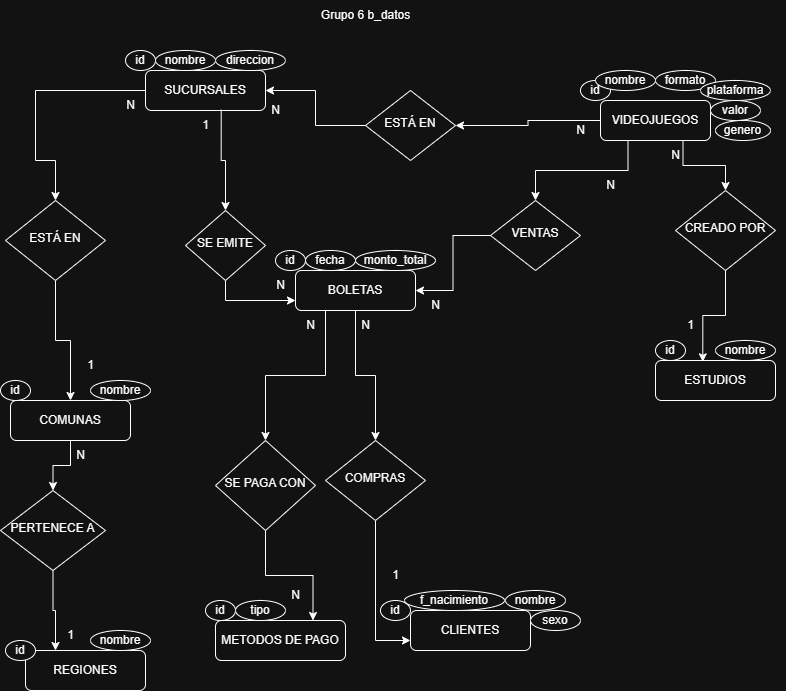

The diagram above was exported from draw.io. Its source (the exported page's mxGraphModel, read from the mxfile embedded in the PNG):
<mxGraphModel dx="862" dy="543" grid="1" gridSize="10" guides="1" tooltips="1" connect="1" arrows="1" fold="1" page="1" pageScale="1" pageWidth="827" pageHeight="1169" math="0" shadow="0">
  <root>
    <mxCell id="WIyWlLk6GJQsqaUBKTNV-0" />
    <mxCell id="WIyWlLk6GJQsqaUBKTNV-1" parent="WIyWlLk6GJQsqaUBKTNV-0" />
    <mxCell id="pQwCfZ6hZ3V2Vzxb9S09-22" style="edgeStyle=orthogonalEdgeStyle;rounded=0;orthogonalLoop=1;jettySize=auto;html=1;entryX=0;entryY=0.75;entryDx=0;entryDy=0;exitX=0.5;exitY=1;exitDx=0;exitDy=0;" edge="1" parent="WIyWlLk6GJQsqaUBKTNV-1" source="WIyWlLk6GJQsqaUBKTNV-6" target="WIyWlLk6GJQsqaUBKTNV-7">
      <mxGeometry relative="1" as="geometry" />
    </mxCell>
    <mxCell id="WIyWlLk6GJQsqaUBKTNV-6" value="SE EMITE" style="rhombus;whiteSpace=wrap;html=1;shadow=0;fontFamily=Helvetica;fontSize=12;align=center;strokeWidth=1;spacing=6;spacingTop=-4;" parent="WIyWlLk6GJQsqaUBKTNV-1" vertex="1">
      <mxGeometry x="200" y="220" width="80" height="70" as="geometry" />
    </mxCell>
    <mxCell id="pQwCfZ6hZ3V2Vzxb9S09-44" style="edgeStyle=orthogonalEdgeStyle;rounded=0;orthogonalLoop=1;jettySize=auto;html=1;entryX=1;entryY=0.5;entryDx=0;entryDy=0;" edge="1" parent="WIyWlLk6GJQsqaUBKTNV-1" source="WIyWlLk6GJQsqaUBKTNV-10" target="WIyWlLk6GJQsqaUBKTNV-7">
      <mxGeometry relative="1" as="geometry" />
    </mxCell>
    <mxCell id="WIyWlLk6GJQsqaUBKTNV-10" value="VENTAS" style="rhombus;whiteSpace=wrap;html=1;shadow=0;fontFamily=Helvetica;fontSize=12;align=center;strokeWidth=1;spacing=6;spacingTop=-4;" parent="WIyWlLk6GJQsqaUBKTNV-1" vertex="1">
      <mxGeometry x="505" y="210" width="90" height="70" as="geometry" />
    </mxCell>
    <mxCell id="s3r4_UiZMdDMUUgYilHV-0" value="Grupo 6 b_datos" style="text;html=1;align=center;verticalAlign=middle;resizable=0;points=[];autosize=1;strokeColor=none;fillColor=none;" parent="WIyWlLk6GJQsqaUBKTNV-1" vertex="1">
      <mxGeometry x="325" y="10" width="110" height="30" as="geometry" />
    </mxCell>
    <mxCell id="pQwCfZ6hZ3V2Vzxb9S09-11" value="" style="group" vertex="1" connectable="0" parent="WIyWlLk6GJQsqaUBKTNV-1">
      <mxGeometry x="140" y="60" width="160" height="70" as="geometry" />
    </mxCell>
    <mxCell id="WIyWlLk6GJQsqaUBKTNV-3" value="SUCURSALES" style="rounded=1;whiteSpace=wrap;html=1;fontSize=12;glass=0;strokeWidth=1;shadow=0;" parent="pQwCfZ6hZ3V2Vzxb9S09-11" vertex="1">
      <mxGeometry x="20" y="20" width="120" height="40" as="geometry" />
    </mxCell>
    <mxCell id="s3r4_UiZMdDMUUgYilHV-1" value="id" style="ellipse;whiteSpace=wrap;html=1;" parent="pQwCfZ6hZ3V2Vzxb9S09-11" vertex="1">
      <mxGeometry width="30" height="20" as="geometry" />
    </mxCell>
    <mxCell id="s3r4_UiZMdDMUUgYilHV-2" value="nombre" style="ellipse;whiteSpace=wrap;html=1;" parent="pQwCfZ6hZ3V2Vzxb9S09-11" vertex="1">
      <mxGeometry x="30" width="60" height="20" as="geometry" />
    </mxCell>
    <mxCell id="s3r4_UiZMdDMUUgYilHV-3" value="direccion" style="ellipse;whiteSpace=wrap;html=1;" parent="pQwCfZ6hZ3V2Vzxb9S09-11" vertex="1">
      <mxGeometry x="90" width="70" height="20" as="geometry" />
    </mxCell>
    <mxCell id="pQwCfZ6hZ3V2Vzxb9S09-64" value="N" style="text;html=1;align=center;verticalAlign=middle;resizable=0;points=[];autosize=1;strokeColor=none;fillColor=none;" vertex="1" parent="pQwCfZ6hZ3V2Vzxb9S09-11">
      <mxGeometry x="-10" y="40" width="30" height="30" as="geometry" />
    </mxCell>
    <mxCell id="pQwCfZ6hZ3V2Vzxb9S09-12" value="" style="group" vertex="1" connectable="0" parent="WIyWlLk6GJQsqaUBKTNV-1">
      <mxGeometry x="595" y="90" width="205" height="65" as="geometry" />
    </mxCell>
    <mxCell id="pQwCfZ6hZ3V2Vzxb9S09-58" value="N" style="text;html=1;align=center;verticalAlign=middle;resizable=0;points=[];autosize=1;strokeColor=none;fillColor=none;" vertex="1" parent="pQwCfZ6hZ3V2Vzxb9S09-12">
      <mxGeometry x="-15" y="35" width="30" height="30" as="geometry" />
    </mxCell>
    <mxCell id="pQwCfZ6hZ3V2Vzxb9S09-81" value="" style="group" vertex="1" connectable="0" parent="pQwCfZ6hZ3V2Vzxb9S09-12">
      <mxGeometry y="-10" width="190" height="70" as="geometry" />
    </mxCell>
    <mxCell id="s3r4_UiZMdDMUUgYilHV-6" value="id" style="ellipse;whiteSpace=wrap;html=1;" parent="pQwCfZ6hZ3V2Vzxb9S09-81" vertex="1">
      <mxGeometry y="10" width="30" height="20" as="geometry" />
    </mxCell>
    <mxCell id="pQwCfZ6hZ3V2Vzxb9S09-80" value="" style="group" vertex="1" connectable="0" parent="pQwCfZ6hZ3V2Vzxb9S09-81">
      <mxGeometry x="20" width="170" height="70" as="geometry" />
    </mxCell>
    <mxCell id="s3r4_UiZMdDMUUgYilHV-16" value="VIDEOJUEGOS" style="rounded=1;whiteSpace=wrap;html=1;fontSize=12;glass=0;strokeWidth=1;shadow=0;" parent="pQwCfZ6hZ3V2Vzxb9S09-80" vertex="1">
      <mxGeometry y="30" width="110" height="40" as="geometry" />
    </mxCell>
    <mxCell id="s3r4_UiZMdDMUUgYilHV-17" value="formato" style="ellipse;whiteSpace=wrap;html=1;" parent="pQwCfZ6hZ3V2Vzxb9S09-80" vertex="1">
      <mxGeometry x="55" width="60" height="20" as="geometry" />
    </mxCell>
    <mxCell id="s3r4_UiZMdDMUUgYilHV-19" value="valor" style="ellipse;whiteSpace=wrap;html=1;" parent="pQwCfZ6hZ3V2Vzxb9S09-80" vertex="1">
      <mxGeometry x="110" y="30" width="50" height="20" as="geometry" />
    </mxCell>
    <mxCell id="pQwCfZ6hZ3V2Vzxb9S09-0" value="genero" style="ellipse;whiteSpace=wrap;html=1;" vertex="1" parent="pQwCfZ6hZ3V2Vzxb9S09-80">
      <mxGeometry x="115" y="50" width="55" height="20" as="geometry" />
    </mxCell>
    <mxCell id="pQwCfZ6hZ3V2Vzxb9S09-79" value="plataforma" style="ellipse;whiteSpace=wrap;html=1;" vertex="1" parent="pQwCfZ6hZ3V2Vzxb9S09-80">
      <mxGeometry x="100" y="10" width="70" height="20" as="geometry" />
    </mxCell>
    <mxCell id="pQwCfZ6hZ3V2Vzxb9S09-13" value="" style="group" vertex="1" connectable="0" parent="WIyWlLk6GJQsqaUBKTNV-1">
      <mxGeometry x="670" y="350" width="120" height="60" as="geometry" />
    </mxCell>
    <mxCell id="s3r4_UiZMdDMUUgYilHV-4" value="id" style="ellipse;whiteSpace=wrap;html=1;" parent="pQwCfZ6hZ3V2Vzxb9S09-13" vertex="1">
      <mxGeometry width="30" height="20" as="geometry" />
    </mxCell>
    <mxCell id="s3r4_UiZMdDMUUgYilHV-14" value="nombre" style="ellipse;whiteSpace=wrap;html=1;" parent="pQwCfZ6hZ3V2Vzxb9S09-13" vertex="1">
      <mxGeometry x="60" width="60" height="20" as="geometry" />
    </mxCell>
    <mxCell id="s3r4_UiZMdDMUUgYilHV-15" value="ESTUDIOS" style="rounded=1;whiteSpace=wrap;html=1;fontSize=12;glass=0;strokeWidth=1;shadow=0;" parent="pQwCfZ6hZ3V2Vzxb9S09-13" vertex="1">
      <mxGeometry y="20" width="120" height="40" as="geometry" />
    </mxCell>
    <mxCell id="s3r4_UiZMdDMUUgYilHV-21" style="edgeStyle=orthogonalEdgeStyle;rounded=0;orthogonalLoop=1;jettySize=auto;html=1;exitX=0.5;exitY=1;exitDx=0;exitDy=0;" parent="pQwCfZ6hZ3V2Vzxb9S09-13" source="s3r4_UiZMdDMUUgYilHV-4" target="s3r4_UiZMdDMUUgYilHV-4" edge="1">
      <mxGeometry relative="1" as="geometry" />
    </mxCell>
    <mxCell id="pQwCfZ6hZ3V2Vzxb9S09-15" value="" style="group" vertex="1" connectable="0" parent="WIyWlLk6GJQsqaUBKTNV-1">
      <mxGeometry x="20" y="640" width="140" height="60" as="geometry" />
    </mxCell>
    <mxCell id="s3r4_UiZMdDMUUgYilHV-7" value="REGIONES" style="rounded=1;whiteSpace=wrap;html=1;fontSize=12;glass=0;strokeWidth=1;shadow=0;" parent="pQwCfZ6hZ3V2Vzxb9S09-15" vertex="1">
      <mxGeometry x="20" y="20" width="120" height="40" as="geometry" />
    </mxCell>
    <mxCell id="s3r4_UiZMdDMUUgYilHV-10" value="nombre" style="ellipse;whiteSpace=wrap;html=1;" parent="pQwCfZ6hZ3V2Vzxb9S09-15" vertex="1">
      <mxGeometry x="85" width="60" height="20" as="geometry" />
    </mxCell>
    <mxCell id="pQwCfZ6hZ3V2Vzxb9S09-1" value="id" style="ellipse;whiteSpace=wrap;html=1;" vertex="1" parent="pQwCfZ6hZ3V2Vzxb9S09-15">
      <mxGeometry y="10" width="30" height="20" as="geometry" />
    </mxCell>
    <mxCell id="pQwCfZ6hZ3V2Vzxb9S09-68" value="1" style="text;html=1;align=center;verticalAlign=middle;resizable=0;points=[];autosize=1;strokeColor=none;fillColor=none;" vertex="1" parent="pQwCfZ6hZ3V2Vzxb9S09-15">
      <mxGeometry x="50" y="-10" width="30" height="30" as="geometry" />
    </mxCell>
    <mxCell id="pQwCfZ6hZ3V2Vzxb9S09-16" value="" style="group" vertex="1" connectable="0" parent="WIyWlLk6GJQsqaUBKTNV-1">
      <mxGeometry x="395" y="600" width="200" height="60" as="geometry" />
    </mxCell>
    <mxCell id="WIyWlLk6GJQsqaUBKTNV-11" value="CLIENTES" style="rounded=1;whiteSpace=wrap;html=1;fontSize=12;glass=0;strokeWidth=1;shadow=0;" parent="pQwCfZ6hZ3V2Vzxb9S09-16" vertex="1">
      <mxGeometry x="30" y="20" width="120" height="40" as="geometry" />
    </mxCell>
    <mxCell id="pQwCfZ6hZ3V2Vzxb9S09-5" value="id" style="ellipse;whiteSpace=wrap;html=1;" vertex="1" parent="pQwCfZ6hZ3V2Vzxb9S09-16">
      <mxGeometry y="10" width="30" height="20" as="geometry" />
    </mxCell>
    <mxCell id="pQwCfZ6hZ3V2Vzxb9S09-6" value="nombre" style="ellipse;whiteSpace=wrap;html=1;" vertex="1" parent="pQwCfZ6hZ3V2Vzxb9S09-16">
      <mxGeometry x="125" width="60" height="20" as="geometry" />
    </mxCell>
    <mxCell id="pQwCfZ6hZ3V2Vzxb9S09-8" value="sexo" style="ellipse;whiteSpace=wrap;html=1;" vertex="1" parent="pQwCfZ6hZ3V2Vzxb9S09-16">
      <mxGeometry x="150" y="20" width="50" height="20" as="geometry" />
    </mxCell>
    <mxCell id="pQwCfZ6hZ3V2Vzxb9S09-10" value="f_nacimiento" style="ellipse;whiteSpace=wrap;html=1;" vertex="1" parent="pQwCfZ6hZ3V2Vzxb9S09-16">
      <mxGeometry x="24" width="100" height="20" as="geometry" />
    </mxCell>
    <mxCell id="pQwCfZ6hZ3V2Vzxb9S09-20" value="" style="group" vertex="1" connectable="0" parent="WIyWlLk6GJQsqaUBKTNV-1">
      <mxGeometry x="220" y="610" width="140" height="60" as="geometry" />
    </mxCell>
    <mxCell id="pQwCfZ6hZ3V2Vzxb9S09-2" value="id" style="ellipse;whiteSpace=wrap;html=1;" vertex="1" parent="pQwCfZ6hZ3V2Vzxb9S09-20">
      <mxGeometry width="30" height="20" as="geometry" />
    </mxCell>
    <mxCell id="pQwCfZ6hZ3V2Vzxb9S09-17" value="METODOS DE PAGO" style="rounded=1;whiteSpace=wrap;html=1;fontSize=12;glass=0;strokeWidth=1;shadow=0;" vertex="1" parent="pQwCfZ6hZ3V2Vzxb9S09-20">
      <mxGeometry x="10" y="20" width="130" height="40" as="geometry" />
    </mxCell>
    <mxCell id="pQwCfZ6hZ3V2Vzxb9S09-18" value="tipo" style="ellipse;whiteSpace=wrap;html=1;" vertex="1" parent="pQwCfZ6hZ3V2Vzxb9S09-20">
      <mxGeometry x="30" width="50" height="20" as="geometry" />
    </mxCell>
    <mxCell id="pQwCfZ6hZ3V2Vzxb9S09-21" value="" style="edgeStyle=orthogonalEdgeStyle;rounded=0;orthogonalLoop=1;jettySize=auto;html=1;exitX=0.631;exitY=0.983;exitDx=0;exitDy=0;exitPerimeter=0;" edge="1" parent="WIyWlLk6GJQsqaUBKTNV-1" source="WIyWlLk6GJQsqaUBKTNV-3" target="WIyWlLk6GJQsqaUBKTNV-6">
      <mxGeometry relative="1" as="geometry" />
    </mxCell>
    <mxCell id="pQwCfZ6hZ3V2Vzxb9S09-33" value="" style="edgeStyle=orthogonalEdgeStyle;rounded=0;orthogonalLoop=1;jettySize=auto;html=1;entryX=0.5;entryY=0;entryDx=0;entryDy=0;" edge="1" parent="WIyWlLk6GJQsqaUBKTNV-1" source="pQwCfZ6hZ3V2Vzxb9S09-24" target="s3r4_UiZMdDMUUgYilHV-8">
      <mxGeometry relative="1" as="geometry" />
    </mxCell>
    <mxCell id="pQwCfZ6hZ3V2Vzxb9S09-24" value="ESTÁ EN" style="rhombus;whiteSpace=wrap;html=1;shadow=0;fontFamily=Helvetica;fontSize=12;align=center;strokeWidth=1;spacing=6;spacingTop=-4;" vertex="1" parent="WIyWlLk6GJQsqaUBKTNV-1">
      <mxGeometry x="20" y="210" width="100" height="80" as="geometry" />
    </mxCell>
    <mxCell id="pQwCfZ6hZ3V2Vzxb9S09-26" value="CREADO POR" style="rhombus;whiteSpace=wrap;html=1;shadow=0;fontFamily=Helvetica;fontSize=12;align=center;strokeWidth=1;spacing=6;spacingTop=-4;" vertex="1" parent="WIyWlLk6GJQsqaUBKTNV-1">
      <mxGeometry x="690" y="200" width="100" height="80" as="geometry" />
    </mxCell>
    <mxCell id="pQwCfZ6hZ3V2Vzxb9S09-37" style="edgeStyle=orthogonalEdgeStyle;rounded=0;orthogonalLoop=1;jettySize=auto;html=1;entryX=0.25;entryY=0;entryDx=0;entryDy=0;" edge="1" parent="WIyWlLk6GJQsqaUBKTNV-1" source="pQwCfZ6hZ3V2Vzxb9S09-27" target="s3r4_UiZMdDMUUgYilHV-7">
      <mxGeometry relative="1" as="geometry" />
    </mxCell>
    <mxCell id="pQwCfZ6hZ3V2Vzxb9S09-27" value="PERTENECE A" style="rhombus;whiteSpace=wrap;html=1;shadow=0;fontFamily=Helvetica;fontSize=12;align=center;strokeWidth=1;spacing=6;spacingTop=-4;" vertex="1" parent="WIyWlLk6GJQsqaUBKTNV-1">
      <mxGeometry x="15" y="500" width="105" height="80" as="geometry" />
    </mxCell>
    <mxCell id="pQwCfZ6hZ3V2Vzxb9S09-48" style="edgeStyle=orthogonalEdgeStyle;rounded=0;orthogonalLoop=1;jettySize=auto;html=1;entryX=0.75;entryY=0;entryDx=0;entryDy=0;" edge="1" parent="WIyWlLk6GJQsqaUBKTNV-1" source="pQwCfZ6hZ3V2Vzxb9S09-28" target="pQwCfZ6hZ3V2Vzxb9S09-17">
      <mxGeometry relative="1" as="geometry" />
    </mxCell>
    <mxCell id="pQwCfZ6hZ3V2Vzxb9S09-28" value="SE PAGA CON" style="rhombus;whiteSpace=wrap;html=1;shadow=0;fontFamily=Helvetica;fontSize=12;align=center;strokeWidth=1;spacing=6;spacingTop=-4;" vertex="1" parent="WIyWlLk6GJQsqaUBKTNV-1">
      <mxGeometry x="230" y="450" width="100" height="90" as="geometry" />
    </mxCell>
    <mxCell id="pQwCfZ6hZ3V2Vzxb9S09-30" style="edgeStyle=orthogonalEdgeStyle;rounded=0;orthogonalLoop=1;jettySize=auto;html=1;" edge="1" parent="WIyWlLk6GJQsqaUBKTNV-1" source="pQwCfZ6hZ3V2Vzxb9S09-29" target="WIyWlLk6GJQsqaUBKTNV-3">
      <mxGeometry relative="1" as="geometry" />
    </mxCell>
    <mxCell id="pQwCfZ6hZ3V2Vzxb9S09-29" value="ESTÁ EN" style="rhombus;whiteSpace=wrap;html=1;shadow=0;fontFamily=Helvetica;fontSize=12;align=center;strokeWidth=1;spacing=6;spacingTop=-4;" vertex="1" parent="WIyWlLk6GJQsqaUBKTNV-1">
      <mxGeometry x="380" y="100" width="90" height="70" as="geometry" />
    </mxCell>
    <mxCell id="pQwCfZ6hZ3V2Vzxb9S09-23" style="edgeStyle=orthogonalEdgeStyle;rounded=0;orthogonalLoop=1;jettySize=auto;html=1;entryX=1;entryY=0.5;entryDx=0;entryDy=0;" edge="1" parent="WIyWlLk6GJQsqaUBKTNV-1" source="s3r4_UiZMdDMUUgYilHV-16" target="pQwCfZ6hZ3V2Vzxb9S09-29">
      <mxGeometry relative="1" as="geometry">
        <mxPoint x="525" y="200" as="targetPoint" />
      </mxGeometry>
    </mxCell>
    <mxCell id="pQwCfZ6hZ3V2Vzxb9S09-32" style="edgeStyle=orthogonalEdgeStyle;rounded=0;orthogonalLoop=1;jettySize=auto;html=1;entryX=0.5;entryY=0;entryDx=0;entryDy=0;exitX=0;exitY=0.5;exitDx=0;exitDy=0;" edge="1" parent="WIyWlLk6GJQsqaUBKTNV-1" source="WIyWlLk6GJQsqaUBKTNV-3" target="pQwCfZ6hZ3V2Vzxb9S09-24">
      <mxGeometry relative="1" as="geometry">
        <Array as="points">
          <mxPoint x="50" y="100" />
          <mxPoint x="50" y="170" />
          <mxPoint x="70" y="170" />
        </Array>
      </mxGeometry>
    </mxCell>
    <mxCell id="pQwCfZ6hZ3V2Vzxb9S09-34" value="" style="edgeStyle=orthogonalEdgeStyle;rounded=0;orthogonalLoop=1;jettySize=auto;html=1;" edge="1" parent="WIyWlLk6GJQsqaUBKTNV-1" source="s3r4_UiZMdDMUUgYilHV-8" target="pQwCfZ6hZ3V2Vzxb9S09-27">
      <mxGeometry relative="1" as="geometry" />
    </mxCell>
    <mxCell id="pQwCfZ6hZ3V2Vzxb9S09-36" value="" style="group" vertex="1" connectable="0" parent="WIyWlLk6GJQsqaUBKTNV-1">
      <mxGeometry x="15" y="390" width="150" height="60" as="geometry" />
    </mxCell>
    <mxCell id="pQwCfZ6hZ3V2Vzxb9S09-14" value="" style="group" vertex="1" connectable="0" parent="pQwCfZ6hZ3V2Vzxb9S09-36">
      <mxGeometry width="130" height="60" as="geometry" />
    </mxCell>
    <mxCell id="s3r4_UiZMdDMUUgYilHV-8" value="COMUNAS" style="rounded=1;whiteSpace=wrap;html=1;fontSize=12;glass=0;strokeWidth=1;shadow=0;" parent="pQwCfZ6hZ3V2Vzxb9S09-14" vertex="1">
      <mxGeometry x="10" y="20" width="120" height="40" as="geometry" />
    </mxCell>
    <mxCell id="pQwCfZ6hZ3V2Vzxb9S09-3" value="id" style="ellipse;whiteSpace=wrap;html=1;" vertex="1" parent="pQwCfZ6hZ3V2Vzxb9S09-14">
      <mxGeometry width="30" height="20" as="geometry" />
    </mxCell>
    <mxCell id="s3r4_UiZMdDMUUgYilHV-13" value="nombre" style="ellipse;whiteSpace=wrap;html=1;" parent="pQwCfZ6hZ3V2Vzxb9S09-36" vertex="1">
      <mxGeometry x="90" width="60" height="20" as="geometry" />
    </mxCell>
    <mxCell id="pQwCfZ6hZ3V2Vzxb9S09-41" style="edgeStyle=orthogonalEdgeStyle;rounded=0;orthogonalLoop=1;jettySize=auto;html=1;exitX=0.75;exitY=1;exitDx=0;exitDy=0;entryX=0.5;entryY=0;entryDx=0;entryDy=0;" edge="1" parent="WIyWlLk6GJQsqaUBKTNV-1" source="s3r4_UiZMdDMUUgYilHV-16" target="pQwCfZ6hZ3V2Vzxb9S09-26">
      <mxGeometry relative="1" as="geometry" />
    </mxCell>
    <mxCell id="pQwCfZ6hZ3V2Vzxb9S09-42" style="edgeStyle=orthogonalEdgeStyle;rounded=0;orthogonalLoop=1;jettySize=auto;html=1;entryX=0.394;entryY=0.033;entryDx=0;entryDy=0;entryPerimeter=0;" edge="1" parent="WIyWlLk6GJQsqaUBKTNV-1" source="pQwCfZ6hZ3V2Vzxb9S09-26" target="s3r4_UiZMdDMUUgYilHV-15">
      <mxGeometry relative="1" as="geometry" />
    </mxCell>
    <mxCell id="pQwCfZ6hZ3V2Vzxb9S09-43" style="edgeStyle=orthogonalEdgeStyle;rounded=0;orthogonalLoop=1;jettySize=auto;html=1;exitX=0.25;exitY=1;exitDx=0;exitDy=0;entryX=0.5;entryY=0;entryDx=0;entryDy=0;" edge="1" parent="WIyWlLk6GJQsqaUBKTNV-1" source="s3r4_UiZMdDMUUgYilHV-16" target="WIyWlLk6GJQsqaUBKTNV-10">
      <mxGeometry relative="1" as="geometry" />
    </mxCell>
    <mxCell id="pQwCfZ6hZ3V2Vzxb9S09-47" style="edgeStyle=orthogonalEdgeStyle;rounded=0;orthogonalLoop=1;jettySize=auto;html=1;exitX=0.25;exitY=1;exitDx=0;exitDy=0;" edge="1" parent="WIyWlLk6GJQsqaUBKTNV-1" source="WIyWlLk6GJQsqaUBKTNV-7" target="pQwCfZ6hZ3V2Vzxb9S09-28">
      <mxGeometry relative="1" as="geometry" />
    </mxCell>
    <mxCell id="pQwCfZ6hZ3V2Vzxb9S09-53" style="edgeStyle=orthogonalEdgeStyle;rounded=0;orthogonalLoop=1;jettySize=auto;html=1;entryX=0;entryY=0.75;entryDx=0;entryDy=0;" edge="1" parent="WIyWlLk6GJQsqaUBKTNV-1" source="pQwCfZ6hZ3V2Vzxb9S09-49" target="WIyWlLk6GJQsqaUBKTNV-11">
      <mxGeometry relative="1" as="geometry" />
    </mxCell>
    <mxCell id="pQwCfZ6hZ3V2Vzxb9S09-49" value="COMPRAS" style="rhombus;whiteSpace=wrap;html=1;shadow=0;fontFamily=Helvetica;fontSize=12;align=center;strokeWidth=1;spacing=6;spacingTop=-4;" vertex="1" parent="WIyWlLk6GJQsqaUBKTNV-1">
      <mxGeometry x="340" y="450" width="100" height="80" as="geometry" />
    </mxCell>
    <mxCell id="pQwCfZ6hZ3V2Vzxb9S09-52" style="edgeStyle=orthogonalEdgeStyle;rounded=0;orthogonalLoop=1;jettySize=auto;html=1;entryX=0.5;entryY=0;entryDx=0;entryDy=0;" edge="1" parent="WIyWlLk6GJQsqaUBKTNV-1" source="WIyWlLk6GJQsqaUBKTNV-7" target="pQwCfZ6hZ3V2Vzxb9S09-49">
      <mxGeometry relative="1" as="geometry" />
    </mxCell>
    <mxCell id="pQwCfZ6hZ3V2Vzxb9S09-54" value="N" style="text;html=1;align=center;verticalAlign=middle;resizable=0;points=[];autosize=1;strokeColor=none;fillColor=none;" vertex="1" parent="WIyWlLk6GJQsqaUBKTNV-1">
      <mxGeometry x="280" y="280" width="30" height="30" as="geometry" />
    </mxCell>
    <mxCell id="pQwCfZ6hZ3V2Vzxb9S09-56" value="N" style="text;html=1;align=center;verticalAlign=middle;resizable=0;points=[];autosize=1;strokeColor=none;fillColor=none;" vertex="1" parent="WIyWlLk6GJQsqaUBKTNV-1">
      <mxGeometry x="365" y="320" width="30" height="30" as="geometry" />
    </mxCell>
    <mxCell id="pQwCfZ6hZ3V2Vzxb9S09-57" value="N" style="text;html=1;align=center;verticalAlign=middle;resizable=0;points=[];autosize=1;strokeColor=none;fillColor=none;" vertex="1" parent="WIyWlLk6GJQsqaUBKTNV-1">
      <mxGeometry x="275" y="105" width="30" height="30" as="geometry" />
    </mxCell>
    <mxCell id="pQwCfZ6hZ3V2Vzxb9S09-59" value="N" style="text;html=1;align=center;verticalAlign=middle;resizable=0;points=[];autosize=1;strokeColor=none;fillColor=none;" vertex="1" parent="WIyWlLk6GJQsqaUBKTNV-1">
      <mxGeometry x="610" y="180" width="30" height="30" as="geometry" />
    </mxCell>
    <mxCell id="pQwCfZ6hZ3V2Vzxb9S09-60" value="1" style="text;html=1;align=center;verticalAlign=middle;resizable=0;points=[];autosize=1;strokeColor=none;fillColor=none;" vertex="1" parent="WIyWlLk6GJQsqaUBKTNV-1">
      <mxGeometry x="395" y="570" width="30" height="30" as="geometry" />
    </mxCell>
    <mxCell id="pQwCfZ6hZ3V2Vzxb9S09-61" value="1" style="text;html=1;align=center;verticalAlign=middle;resizable=0;points=[];autosize=1;strokeColor=none;fillColor=none;" vertex="1" parent="WIyWlLk6GJQsqaUBKTNV-1">
      <mxGeometry x="205" y="120" width="30" height="30" as="geometry" />
    </mxCell>
    <mxCell id="pQwCfZ6hZ3V2Vzxb9S09-63" value="N" style="text;html=1;align=center;verticalAlign=middle;resizable=0;points=[];autosize=1;strokeColor=none;fillColor=none;" vertex="1" parent="WIyWlLk6GJQsqaUBKTNV-1">
      <mxGeometry x="80" y="450" width="30" height="30" as="geometry" />
    </mxCell>
    <mxCell id="pQwCfZ6hZ3V2Vzxb9S09-65" value="N" style="text;html=1;align=center;verticalAlign=middle;resizable=0;points=[];autosize=1;strokeColor=none;fillColor=none;" vertex="1" parent="WIyWlLk6GJQsqaUBKTNV-1">
      <mxGeometry x="435" y="300" width="30" height="30" as="geometry" />
    </mxCell>
    <mxCell id="pQwCfZ6hZ3V2Vzxb9S09-66" value="N" style="text;html=1;align=center;verticalAlign=middle;resizable=0;points=[];autosize=1;strokeColor=none;fillColor=none;" vertex="1" parent="WIyWlLk6GJQsqaUBKTNV-1">
      <mxGeometry x="675" y="150" width="30" height="30" as="geometry" />
    </mxCell>
    <mxCell id="pQwCfZ6hZ3V2Vzxb9S09-67" value="1" style="text;html=1;align=center;verticalAlign=middle;resizable=0;points=[];autosize=1;strokeColor=none;fillColor=none;" vertex="1" parent="WIyWlLk6GJQsqaUBKTNV-1">
      <mxGeometry x="90" y="360" width="30" height="30" as="geometry" />
    </mxCell>
    <mxCell id="pQwCfZ6hZ3V2Vzxb9S09-69" value="1" style="text;html=1;align=center;verticalAlign=middle;resizable=0;points=[];autosize=1;strokeColor=none;fillColor=none;" vertex="1" parent="WIyWlLk6GJQsqaUBKTNV-1">
      <mxGeometry x="690" y="320" width="30" height="30" as="geometry" />
    </mxCell>
    <mxCell id="pQwCfZ6hZ3V2Vzxb9S09-72" value="N" style="text;html=1;align=center;verticalAlign=middle;resizable=0;points=[];autosize=1;strokeColor=none;fillColor=none;" vertex="1" parent="WIyWlLk6GJQsqaUBKTNV-1">
      <mxGeometry x="310" y="320" width="30" height="30" as="geometry" />
    </mxCell>
    <mxCell id="pQwCfZ6hZ3V2Vzxb9S09-73" value="N" style="text;html=1;align=center;verticalAlign=middle;resizable=0;points=[];autosize=1;strokeColor=none;fillColor=none;" vertex="1" parent="WIyWlLk6GJQsqaUBKTNV-1">
      <mxGeometry x="295" y="590" width="30" height="30" as="geometry" />
    </mxCell>
    <mxCell id="pQwCfZ6hZ3V2Vzxb9S09-78" value="" style="group" vertex="1" connectable="0" parent="WIyWlLk6GJQsqaUBKTNV-1">
      <mxGeometry x="290" y="260" width="160" height="60" as="geometry" />
    </mxCell>
    <mxCell id="pQwCfZ6hZ3V2Vzxb9S09-19" value="" style="group" vertex="1" connectable="0" parent="pQwCfZ6hZ3V2Vzxb9S09-78">
      <mxGeometry x="20" width="140" height="60" as="geometry" />
    </mxCell>
    <mxCell id="WIyWlLk6GJQsqaUBKTNV-7" value="BOLETAS" style="rounded=1;whiteSpace=wrap;html=1;fontSize=12;glass=0;strokeWidth=1;shadow=0;" parent="pQwCfZ6hZ3V2Vzxb9S09-19" vertex="1">
      <mxGeometry y="20" width="120" height="40" as="geometry" />
    </mxCell>
    <mxCell id="pQwCfZ6hZ3V2Vzxb9S09-76" value="fecha" style="ellipse;whiteSpace=wrap;html=1;" vertex="1" parent="pQwCfZ6hZ3V2Vzxb9S09-19">
      <mxGeometry x="10" width="50" height="20" as="geometry" />
    </mxCell>
    <mxCell id="pQwCfZ6hZ3V2Vzxb9S09-77" value="monto_total" style="ellipse;whiteSpace=wrap;html=1;" vertex="1" parent="pQwCfZ6hZ3V2Vzxb9S09-19">
      <mxGeometry x="60" width="80" height="20" as="geometry" />
    </mxCell>
    <mxCell id="s3r4_UiZMdDMUUgYilHV-5" value="id" style="ellipse;whiteSpace=wrap;html=1;" parent="pQwCfZ6hZ3V2Vzxb9S09-78" vertex="1">
      <mxGeometry width="30" height="20" as="geometry" />
    </mxCell>
    <mxCell id="s3r4_UiZMdDMUUgYilHV-11" value="nombre" style="ellipse;whiteSpace=wrap;html=1;" parent="WIyWlLk6GJQsqaUBKTNV-1" vertex="1">
      <mxGeometry x="610" y="80" width="60" height="20" as="geometry" />
    </mxCell>
  </root>
</mxGraphModel>